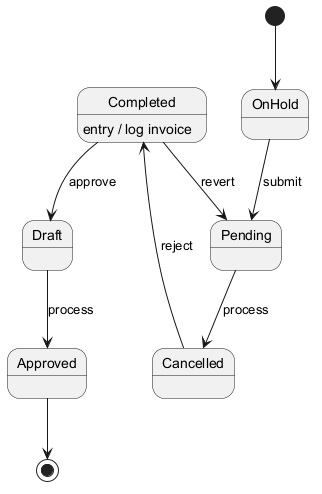

The diagram above was rendered by PlantUML. Its source (embedded in the PNG):
@startuml
skinparam backgroundColor #FFFFFF
skinparam classBackgroundColor #F3E5F5
skinparam classBorderColor #6A1B9A
[*] --> OnHold
OnHold --> Pending : submit
Pending --> Cancelled : process
Cancelled --> Completed : reject
Completed --> Draft : approve
Completed : entry / log invoice
Draft --> Approved : process
Completed --> Pending : revert
Approved --> [*]
@enduml